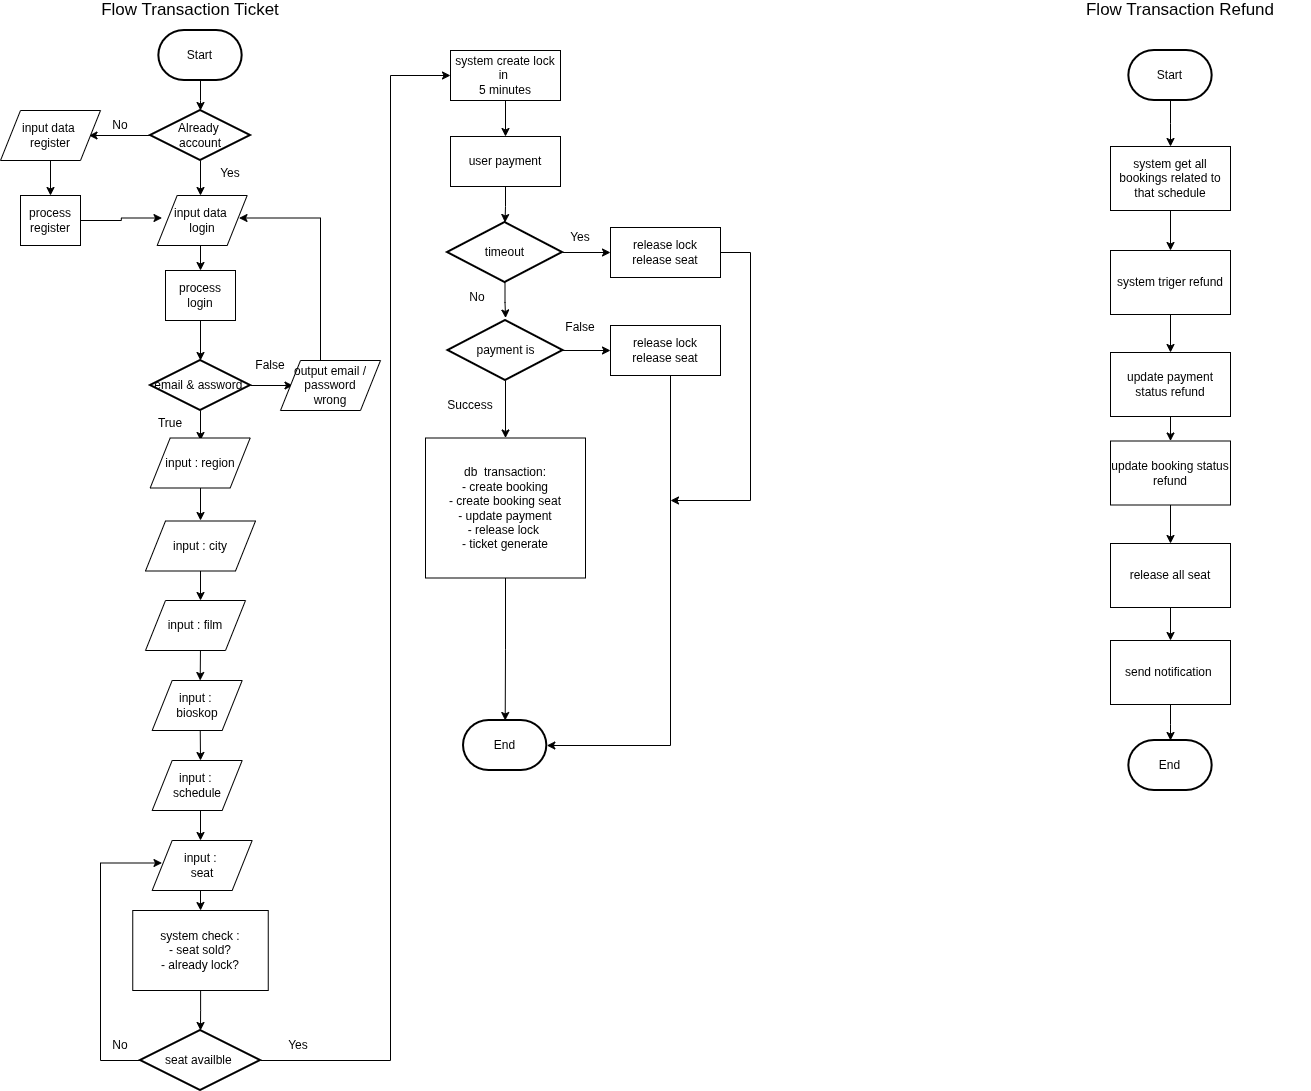

The diagram above was exported from draw.io. Its source (the exported page's mxGraphModel, read from the mxfile embedded in the PNG):
<mxGraphModel dx="1030" dy="555" grid="1" gridSize="10" guides="1" tooltips="1" connect="1" arrows="1" fold="1" page="1" pageScale="1" pageWidth="827" pageHeight="1169" background="none" math="0" shadow="0">
  <root>
    <mxCell id="0" />
    <mxCell id="1" parent="0" />
    <mxCell id="eTwk27Ry207GhJZUN-Vw-4" edge="1" parent="1" source="eTwk27Ry207GhJZUN-Vw-1" style="edgeStyle=orthogonalEdgeStyle;rounded=0;orthogonalLoop=1;jettySize=auto;html=1;" target="eTwk27Ry207GhJZUN-Vw-3" value="">
      <mxGeometry relative="1" as="geometry" />
    </mxCell>
    <mxCell id="eTwk27Ry207GhJZUN-Vw-1" parent="1" style="strokeWidth=2;html=1;shape=mxgraph.flowchart.terminator;whiteSpace=wrap;" value="Start" vertex="1">
      <mxGeometry height="50" width="83.33" x="208.34" y="50" as="geometry" />
    </mxCell>
    <mxCell id="eTwk27Ry207GhJZUN-Vw-6" edge="1" parent="1" source="eTwk27Ry207GhJZUN-Vw-3" style="edgeStyle=orthogonalEdgeStyle;rounded=0;orthogonalLoop=1;jettySize=auto;html=1;" value="">
      <mxGeometry relative="1" as="geometry">
        <mxPoint x="138.5" y="155" as="targetPoint" />
      </mxGeometry>
    </mxCell>
    <mxCell id="eTwk27Ry207GhJZUN-Vw-14" edge="1" parent="1" source="eTwk27Ry207GhJZUN-Vw-3" style="edgeStyle=orthogonalEdgeStyle;rounded=0;orthogonalLoop=1;jettySize=auto;html=1;" value="">
      <mxGeometry relative="1" as="geometry">
        <mxPoint x="250" y="215" as="targetPoint" />
      </mxGeometry>
    </mxCell>
    <mxCell id="eTwk27Ry207GhJZUN-Vw-3" parent="1" style="strokeWidth=2;html=1;shape=mxgraph.flowchart.decision;whiteSpace=wrap;" value="Already&amp;nbsp;&lt;div&gt;account&lt;/div&gt;" vertex="1">
      <mxGeometry height="50" width="100" x="200" y="130" as="geometry" />
    </mxCell>
    <mxCell id="eTwk27Ry207GhJZUN-Vw-10" edge="1" parent="1" style="edgeStyle=orthogonalEdgeStyle;rounded=0;orthogonalLoop=1;jettySize=auto;html=1;" target="eTwk27Ry207GhJZUN-Vw-9" value="">
      <mxGeometry relative="1" as="geometry">
        <mxPoint x="100" y="177.5" as="sourcePoint" />
      </mxGeometry>
    </mxCell>
    <mxCell id="eTwk27Ry207GhJZUN-Vw-21" edge="1" parent="1" source="eTwk27Ry207GhJZUN-Vw-9" style="edgeStyle=orthogonalEdgeStyle;rounded=0;orthogonalLoop=1;jettySize=auto;html=1;" value="">
      <mxGeometry relative="1" as="geometry">
        <mxPoint x="211.5" y="237.5" as="targetPoint" />
      </mxGeometry>
    </mxCell>
    <mxCell id="eTwk27Ry207GhJZUN-Vw-9" parent="1" style="rounded=0;whiteSpace=wrap;html=1;" value="process register" vertex="1">
      <mxGeometry height="50" width="60" x="70" y="215" as="geometry" />
    </mxCell>
    <mxCell id="eTwk27Ry207GhJZUN-Vw-11" parent="1" style="text;html=1;whiteSpace=wrap;strokeColor=none;fillColor=none;align=center;verticalAlign=middle;rounded=0;" value="No" vertex="1">
      <mxGeometry height="30" width="60" x="140" y="130" as="geometry" />
    </mxCell>
    <mxCell id="eTwk27Ry207GhJZUN-Vw-12" parent="1" style="text;html=1;whiteSpace=wrap;strokeColor=none;fillColor=none;align=center;verticalAlign=middle;rounded=0;" value="Yes" vertex="1">
      <mxGeometry height="30" width="60" x="250" y="177.5" as="geometry" />
    </mxCell>
    <mxCell id="eTwk27Ry207GhJZUN-Vw-19" edge="1" parent="1" style="edgeStyle=orthogonalEdgeStyle;rounded=0;orthogonalLoop=1;jettySize=auto;html=1;" target="eTwk27Ry207GhJZUN-Vw-18" value="">
      <mxGeometry relative="1" as="geometry">
        <mxPoint x="250" y="260" as="sourcePoint" />
      </mxGeometry>
    </mxCell>
    <mxCell id="eTwk27Ry207GhJZUN-Vw-24" edge="1" parent="1" source="eTwk27Ry207GhJZUN-Vw-17" style="edgeStyle=orthogonalEdgeStyle;rounded=0;orthogonalLoop=1;jettySize=auto;html=1;" value="">
      <mxGeometry relative="1" as="geometry">
        <mxPoint x="342.5" y="405" as="targetPoint" />
      </mxGeometry>
    </mxCell>
    <mxCell id="eTwk27Ry207GhJZUN-Vw-28" edge="1" parent="1" source="eTwk27Ry207GhJZUN-Vw-17" style="edgeStyle=orthogonalEdgeStyle;rounded=0;orthogonalLoop=1;jettySize=auto;html=1;" value="">
      <mxGeometry relative="1" as="geometry">
        <mxPoint x="250" y="460" as="targetPoint" />
      </mxGeometry>
    </mxCell>
    <mxCell id="eTwk27Ry207GhJZUN-Vw-17" parent="1" style="strokeWidth=2;html=1;shape=mxgraph.flowchart.decision;whiteSpace=wrap;" value="email &amp;amp; assword&amp;nbsp;" vertex="1">
      <mxGeometry height="50" width="100" x="200" y="380" as="geometry" />
    </mxCell>
    <mxCell id="eTwk27Ry207GhJZUN-Vw-20" edge="1" parent="1" source="eTwk27Ry207GhJZUN-Vw-18" style="edgeStyle=orthogonalEdgeStyle;rounded=0;orthogonalLoop=1;jettySize=auto;html=1;" target="eTwk27Ry207GhJZUN-Vw-17" value="">
      <mxGeometry relative="1" as="geometry" />
    </mxCell>
    <mxCell id="eTwk27Ry207GhJZUN-Vw-18" parent="1" style="rounded=0;whiteSpace=wrap;html=1;" value="process login" vertex="1">
      <mxGeometry height="50" width="70" x="215" y="290" as="geometry" />
    </mxCell>
    <mxCell id="eTwk27Ry207GhJZUN-Vw-22" parent="1" style="text;html=1;whiteSpace=wrap;strokeColor=none;fillColor=none;align=center;verticalAlign=middle;rounded=0;" value="False" vertex="1">
      <mxGeometry height="30" width="60" x="290" y="370" as="geometry" />
    </mxCell>
    <mxCell id="eTwk27Ry207GhJZUN-Vw-25" edge="1" parent="1" style="edgeStyle=orthogonalEdgeStyle;rounded=0;orthogonalLoop=1;jettySize=auto;html=1;entryX=1;entryY=0.5;entryDx=0;entryDy=0;">
      <mxGeometry relative="1" as="geometry">
        <Array as="points">
          <mxPoint x="370" y="238" />
        </Array>
        <mxPoint x="370" y="382.5" as="sourcePoint" />
        <mxPoint x="288.5" y="237.5" as="targetPoint" />
      </mxGeometry>
    </mxCell>
    <mxCell id="eTwk27Ry207GhJZUN-Vw-26" parent="1" style="text;html=1;whiteSpace=wrap;strokeColor=none;fillColor=none;align=center;verticalAlign=middle;rounded=0;" value="True" vertex="1">
      <mxGeometry height="30" width="60" x="190" y="427.5" as="geometry" />
    </mxCell>
    <mxCell id="eTwk27Ry207GhJZUN-Vw-30" edge="1" parent="1" style="edgeStyle=orthogonalEdgeStyle;rounded=0;orthogonalLoop=1;jettySize=auto;html=1;" value="">
      <mxGeometry relative="1" as="geometry">
        <mxPoint x="250" y="505" as="sourcePoint" />
        <mxPoint x="250" y="540" as="targetPoint" />
      </mxGeometry>
    </mxCell>
    <mxCell id="eTwk27Ry207GhJZUN-Vw-35" edge="1" parent="1" style="edgeStyle=orthogonalEdgeStyle;rounded=0;orthogonalLoop=1;jettySize=auto;html=1;" value="">
      <mxGeometry relative="1" as="geometry">
        <mxPoint x="250" y="585" as="sourcePoint" />
        <mxPoint x="250" y="620" as="targetPoint" />
      </mxGeometry>
    </mxCell>
    <mxCell id="eTwk27Ry207GhJZUN-Vw-37" edge="1" parent="1" style="edgeStyle=orthogonalEdgeStyle;rounded=0;orthogonalLoop=1;jettySize=auto;html=1;" value="">
      <mxGeometry relative="1" as="geometry">
        <mxPoint x="250" y="665" as="sourcePoint" />
        <mxPoint x="249.70000000000005" y="700" as="targetPoint" />
      </mxGeometry>
    </mxCell>
    <mxCell id="eTwk27Ry207GhJZUN-Vw-39" edge="1" parent="1" style="edgeStyle=orthogonalEdgeStyle;rounded=0;orthogonalLoop=1;jettySize=auto;html=1;" value="">
      <mxGeometry relative="1" as="geometry">
        <mxPoint x="249.70000000000005" y="745" as="sourcePoint" />
        <mxPoint x="250" y="780" as="targetPoint" />
      </mxGeometry>
    </mxCell>
    <mxCell id="eTwk27Ry207GhJZUN-Vw-41" edge="1" parent="1" style="edgeStyle=orthogonalEdgeStyle;rounded=0;orthogonalLoop=1;jettySize=auto;html=1;" value="">
      <mxGeometry relative="1" as="geometry">
        <mxPoint x="250" y="825" as="sourcePoint" />
        <mxPoint x="250" y="860" as="targetPoint" />
      </mxGeometry>
    </mxCell>
    <mxCell id="eTwk27Ry207GhJZUN-Vw-43" edge="1" parent="1" style="edgeStyle=orthogonalEdgeStyle;rounded=0;orthogonalLoop=1;jettySize=auto;html=1;" target="eTwk27Ry207GhJZUN-Vw-42" value="">
      <mxGeometry relative="1" as="geometry">
        <mxPoint x="250" y="905" as="sourcePoint" />
      </mxGeometry>
    </mxCell>
    <mxCell id="eTwk27Ry207GhJZUN-Vw-45" edge="1" parent="1" source="eTwk27Ry207GhJZUN-Vw-42" style="edgeStyle=orthogonalEdgeStyle;rounded=0;orthogonalLoop=1;jettySize=auto;html=1;" target="eTwk27Ry207GhJZUN-Vw-44" value="">
      <mxGeometry relative="1" as="geometry" />
    </mxCell>
    <mxCell id="eTwk27Ry207GhJZUN-Vw-42" parent="1" style="rounded=0;whiteSpace=wrap;html=1;" value="system check :&lt;br&gt;- seat sold?&lt;div&gt;- already lock?&lt;/div&gt;" vertex="1">
      <mxGeometry height="80" width="135.5" x="182.25" y="930" as="geometry" />
    </mxCell>
    <mxCell id="eTwk27Ry207GhJZUN-Vw-50" edge="1" parent="1" source="eTwk27Ry207GhJZUN-Vw-44" style="edgeStyle=orthogonalEdgeStyle;rounded=0;orthogonalLoop=1;jettySize=auto;html=1;entryX=0;entryY=0.5;entryDx=0;entryDy=0;">
      <mxGeometry relative="1" as="geometry">
        <Array as="points">
          <mxPoint x="150" y="1080" />
          <mxPoint x="150" y="883" />
        </Array>
        <mxPoint x="211.5" y="882.5" as="targetPoint" />
      </mxGeometry>
    </mxCell>
    <mxCell id="eTwk27Ry207GhJZUN-Vw-52" edge="1" parent="1" source="eTwk27Ry207GhJZUN-Vw-44" style="edgeStyle=orthogonalEdgeStyle;rounded=0;orthogonalLoop=1;jettySize=auto;html=1;entryX=0;entryY=0.5;entryDx=0;entryDy=0;" target="eTwk27Ry207GhJZUN-Vw-51">
      <mxGeometry relative="1" as="geometry">
        <Array as="points">
          <mxPoint x="440" y="1080" />
          <mxPoint x="440" y="95" />
        </Array>
        <mxPoint x="500" y="360" as="targetPoint" />
      </mxGeometry>
    </mxCell>
    <mxCell id="eTwk27Ry207GhJZUN-Vw-44" parent="1" style="strokeWidth=2;html=1;shape=mxgraph.flowchart.decision;whiteSpace=wrap;" value="seat availble&amp;nbsp;" vertex="1">
      <mxGeometry height="60" width="120" x="190" y="1050" as="geometry" />
    </mxCell>
    <mxCell id="eTwk27Ry207GhJZUN-Vw-46" parent="1" style="text;html=1;whiteSpace=wrap;strokeColor=none;fillColor=none;align=center;verticalAlign=middle;rounded=0;" value="No" vertex="1">
      <mxGeometry height="30" width="60" x="140" y="1050" as="geometry" />
    </mxCell>
    <mxCell id="eTwk27Ry207GhJZUN-Vw-48" parent="1" style="text;html=1;whiteSpace=wrap;strokeColor=none;fillColor=none;align=center;verticalAlign=middle;rounded=0;" value="Yes" vertex="1">
      <mxGeometry height="30" width="60" x="317.75" y="1050" as="geometry" />
    </mxCell>
    <mxCell id="eTwk27Ry207GhJZUN-Vw-55" edge="1" parent="1" source="eTwk27Ry207GhJZUN-Vw-51" style="edgeStyle=orthogonalEdgeStyle;rounded=0;orthogonalLoop=1;jettySize=auto;html=1;" target="eTwk27Ry207GhJZUN-Vw-53" value="">
      <mxGeometry relative="1" as="geometry" />
    </mxCell>
    <mxCell id="eTwk27Ry207GhJZUN-Vw-51" parent="1" style="rounded=0;whiteSpace=wrap;html=1;" value="system create lock in&amp;nbsp;&lt;div&gt;5 minutes&lt;/div&gt;" vertex="1">
      <mxGeometry height="50" width="110" x="500" y="70" as="geometry" />
    </mxCell>
    <mxCell id="eTwk27Ry207GhJZUN-Vw-57" edge="1" parent="1" source="eTwk27Ry207GhJZUN-Vw-53" style="edgeStyle=orthogonalEdgeStyle;rounded=0;orthogonalLoop=1;jettySize=auto;html=1;" target="eTwk27Ry207GhJZUN-Vw-56" value="">
      <mxGeometry relative="1" as="geometry" />
    </mxCell>
    <mxCell id="eTwk27Ry207GhJZUN-Vw-53" parent="1" style="rounded=0;whiteSpace=wrap;html=1;" value="user payment" vertex="1">
      <mxGeometry height="50" width="110" x="500" y="156" as="geometry" />
    </mxCell>
    <mxCell id="eTwk27Ry207GhJZUN-Vw-60" edge="1" parent="1" source="eTwk27Ry207GhJZUN-Vw-56" style="edgeStyle=orthogonalEdgeStyle;rounded=0;orthogonalLoop=1;jettySize=auto;html=1;" target="eTwk27Ry207GhJZUN-Vw-59" value="">
      <mxGeometry relative="1" as="geometry" />
    </mxCell>
    <mxCell id="eTwk27Ry207GhJZUN-Vw-66" edge="1" parent="1" source="eTwk27Ry207GhJZUN-Vw-56" style="edgeStyle=orthogonalEdgeStyle;rounded=0;orthogonalLoop=1;jettySize=auto;html=1;" value="">
      <mxGeometry relative="1" as="geometry">
        <mxPoint x="555.0999999999999" y="337.5" as="targetPoint" />
      </mxGeometry>
    </mxCell>
    <mxCell id="eTwk27Ry207GhJZUN-Vw-56" parent="1" style="strokeWidth=2;html=1;shape=mxgraph.flowchart.decision;whiteSpace=wrap;" value="timeout" vertex="1">
      <mxGeometry height="60" width="115" x="497" y="242" as="geometry" />
    </mxCell>
    <mxCell id="eTwk27Ry207GhJZUN-Vw-77" edge="1" parent="1" source="eTwk27Ry207GhJZUN-Vw-59" style="edgeStyle=orthogonalEdgeStyle;rounded=0;orthogonalLoop=1;jettySize=auto;html=1;">
      <mxGeometry relative="1" as="geometry">
        <Array as="points">
          <mxPoint x="800" y="272" />
          <mxPoint x="800" y="520" />
        </Array>
        <mxPoint x="720" y="520" as="targetPoint" />
      </mxGeometry>
    </mxCell>
    <mxCell id="eTwk27Ry207GhJZUN-Vw-59" parent="1" style="rounded=0;whiteSpace=wrap;html=1;" value="&lt;div&gt;release lock&lt;/div&gt;release seat" vertex="1">
      <mxGeometry height="50" width="110" x="660" y="247" as="geometry" />
    </mxCell>
    <mxCell id="eTwk27Ry207GhJZUN-Vw-61" parent="1" style="text;html=1;whiteSpace=wrap;strokeColor=none;fillColor=none;align=center;verticalAlign=middle;rounded=0;" value="Yes" vertex="1">
      <mxGeometry height="30" width="60" x="600" y="242" as="geometry" />
    </mxCell>
    <mxCell id="eTwk27Ry207GhJZUN-Vw-62" parent="1" style="text;html=1;whiteSpace=wrap;strokeColor=none;fillColor=none;align=center;verticalAlign=middle;rounded=0;" value="No" vertex="1">
      <mxGeometry height="30" width="60" x="497" y="302" as="geometry" />
    </mxCell>
    <mxCell id="eTwk27Ry207GhJZUN-Vw-63" parent="1" style="strokeWidth=2;html=1;shape=mxgraph.flowchart.terminator;whiteSpace=wrap;" value="End" vertex="1">
      <mxGeometry height="50" width="83.33" x="512.9999999999999" y="740" as="geometry" />
    </mxCell>
    <mxCell id="eTwk27Ry207GhJZUN-Vw-69" edge="1" parent="1" source="eTwk27Ry207GhJZUN-Vw-67" style="edgeStyle=orthogonalEdgeStyle;rounded=0;orthogonalLoop=1;jettySize=auto;html=1;" target="eTwk27Ry207GhJZUN-Vw-68" value="">
      <mxGeometry relative="1" as="geometry" />
    </mxCell>
    <mxCell id="eTwk27Ry207GhJZUN-Vw-74" edge="1" parent="1" source="eTwk27Ry207GhJZUN-Vw-67" style="edgeStyle=orthogonalEdgeStyle;rounded=0;orthogonalLoop=1;jettySize=auto;html=1;" target="eTwk27Ry207GhJZUN-Vw-73" value="">
      <mxGeometry relative="1" as="geometry" />
    </mxCell>
    <mxCell id="eTwk27Ry207GhJZUN-Vw-67" parent="1" style="strokeWidth=2;html=1;shape=mxgraph.flowchart.decision;whiteSpace=wrap;" value="payment is" vertex="1">
      <mxGeometry height="60" width="115" x="497.5" y="340" as="geometry" />
    </mxCell>
    <mxCell id="eTwk27Ry207GhJZUN-Vw-68" parent="1" style="rounded=0;whiteSpace=wrap;html=1;" value="&lt;div&gt;&lt;span style=&quot;background-color: transparent; color: light-dark(rgb(0, 0, 0), rgb(255, 255, 255));&quot;&gt;release&lt;/span&gt;&amp;nbsp;lock&lt;/div&gt;release seat" vertex="1">
      <mxGeometry height="50" width="110" x="660" y="345" as="geometry" />
    </mxCell>
    <mxCell id="eTwk27Ry207GhJZUN-Vw-71" parent="1" style="text;html=1;whiteSpace=wrap;strokeColor=none;fillColor=none;align=center;verticalAlign=middle;rounded=0;" value="False" vertex="1">
      <mxGeometry height="30" width="60" x="600" y="332" as="geometry" />
    </mxCell>
    <mxCell id="eTwk27Ry207GhJZUN-Vw-78" edge="1" parent="1" source="eTwk27Ry207GhJZUN-Vw-73" style="edgeStyle=orthogonalEdgeStyle;rounded=0;orthogonalLoop=1;jettySize=auto;html=1;" target="eTwk27Ry207GhJZUN-Vw-63">
      <mxGeometry relative="1" as="geometry" />
    </mxCell>
    <mxCell id="eTwk27Ry207GhJZUN-Vw-73" parent="1" style="rounded=0;whiteSpace=wrap;html=1;" value="db&amp;nbsp; transaction:&lt;br&gt;- create booking&lt;div&gt;- create booking seat&lt;/div&gt;&lt;div&gt;- update payment&lt;/div&gt;&lt;div&gt;-&amp;nbsp;&lt;span style=&quot;background-color: transparent; color: light-dark(rgb(0, 0, 0), rgb(255, 255, 255));&quot;&gt;release lock&amp;nbsp;&lt;/span&gt;&lt;/div&gt;&lt;div&gt;&lt;span style=&quot;background-color: transparent; color: light-dark(rgb(0, 0, 0), rgb(255, 255, 255));&quot;&gt;- ticket generate&lt;/span&gt;&lt;/div&gt;" vertex="1">
      <mxGeometry height="140" width="160" x="475" y="457.5" as="geometry" />
    </mxCell>
    <mxCell id="eTwk27Ry207GhJZUN-Vw-75" parent="1" style="text;html=1;whiteSpace=wrap;strokeColor=none;fillColor=none;align=center;verticalAlign=middle;rounded=0;" value="Success" vertex="1">
      <mxGeometry height="30" width="60" x="490" y="410" as="geometry" />
    </mxCell>
    <mxCell id="eTwk27Ry207GhJZUN-Vw-79" edge="1" parent="1" source="eTwk27Ry207GhJZUN-Vw-68" style="edgeStyle=orthogonalEdgeStyle;rounded=0;orthogonalLoop=1;jettySize=auto;html=1;entryX=1;entryY=0.5;entryDx=0;entryDy=0;entryPerimeter=0;" target="eTwk27Ry207GhJZUN-Vw-63">
      <mxGeometry relative="1" as="geometry">
        <Array as="points">
          <mxPoint x="720" y="765" />
        </Array>
      </mxGeometry>
    </mxCell>
    <mxCell id="eTwk27Ry207GhJZUN-Vw-80" parent="1" style="text;html=1;whiteSpace=wrap;strokeColor=none;fillColor=none;align=center;verticalAlign=middle;rounded=0;" value="&lt;font style=&quot;font-size: 17px;&quot;&gt;Flow Transaction Ticket&lt;/font&gt;" vertex="1">
      <mxGeometry height="20" width="260" x="110" y="20" as="geometry" />
    </mxCell>
    <mxCell id="eTwk27Ry207GhJZUN-Vw-81" parent="1" style="text;html=1;whiteSpace=wrap;strokeColor=none;fillColor=none;align=center;verticalAlign=middle;rounded=0;" value="&lt;font style=&quot;font-size: 17px;&quot;&gt;Flow Transaction Refund&lt;/font&gt;" vertex="1">
      <mxGeometry height="20" width="260" x="1100" y="20" as="geometry" />
    </mxCell>
    <mxCell id="eTwk27Ry207GhJZUN-Vw-93" edge="1" parent="1" source="eTwk27Ry207GhJZUN-Vw-82" style="edgeStyle=orthogonalEdgeStyle;rounded=0;orthogonalLoop=1;jettySize=auto;html=1;" target="eTwk27Ry207GhJZUN-Vw-92" value="">
      <mxGeometry relative="1" as="geometry" />
    </mxCell>
    <mxCell id="eTwk27Ry207GhJZUN-Vw-82" parent="1" style="strokeWidth=2;html=1;shape=mxgraph.flowchart.terminator;whiteSpace=wrap;" value="Start" vertex="1">
      <mxGeometry height="50" width="83.33" x="1178.34" y="70" as="geometry" />
    </mxCell>
    <mxCell id="eTwk27Ry207GhJZUN-Vw-83" parent="1" style="shape=parallelogram;perimeter=parallelogramPerimeter;whiteSpace=wrap;html=1;fixedSize=1;" value="output&amp;nbsp;&lt;span style=&quot;color: light-dark(rgb(0, 0, 0), rgb(255, 255, 255)); background-color: transparent;&quot;&gt;email / password&lt;/span&gt;&lt;div&gt;wrong&lt;/div&gt;" vertex="1">
      <mxGeometry height="50" width="100" x="330" y="380" as="geometry" />
    </mxCell>
    <mxCell id="eTwk27Ry207GhJZUN-Vw-84" parent="1" style="shape=parallelogram;perimeter=parallelogramPerimeter;whiteSpace=wrap;html=1;fixedSize=1;" value="input : region" vertex="1">
      <mxGeometry height="50" width="100" x="199.67" y="457.5" as="geometry" />
    </mxCell>
    <mxCell id="eTwk27Ry207GhJZUN-Vw-85" parent="1" style="shape=parallelogram;perimeter=parallelogramPerimeter;whiteSpace=wrap;html=1;fixedSize=1;" value="input : city" vertex="1">
      <mxGeometry height="50" width="110" x="195" y="540.5" as="geometry" />
    </mxCell>
    <mxCell id="eTwk27Ry207GhJZUN-Vw-86" parent="1" style="shape=parallelogram;perimeter=parallelogramPerimeter;whiteSpace=wrap;html=1;fixedSize=1;" value="input : film" vertex="1">
      <mxGeometry height="50" width="100" x="195" y="620" as="geometry" />
    </mxCell>
    <mxCell id="eTwk27Ry207GhJZUN-Vw-87" parent="1" style="shape=parallelogram;perimeter=parallelogramPerimeter;whiteSpace=wrap;html=1;fixedSize=1;" value="input :&amp;nbsp;&lt;div&gt;bioskop&lt;/div&gt;" vertex="1">
      <mxGeometry height="50" width="90" x="201.67" y="700" as="geometry" />
    </mxCell>
    <mxCell id="eTwk27Ry207GhJZUN-Vw-88" parent="1" style="shape=parallelogram;perimeter=parallelogramPerimeter;whiteSpace=wrap;html=1;fixedSize=1;" value="input :&amp;nbsp;&lt;div&gt;schedule&lt;/div&gt;" vertex="1">
      <mxGeometry height="50" width="90" x="201.67000000000002" y="780" as="geometry" />
    </mxCell>
    <mxCell id="eTwk27Ry207GhJZUN-Vw-89" parent="1" style="shape=parallelogram;perimeter=parallelogramPerimeter;whiteSpace=wrap;html=1;fixedSize=1;" value="input :&amp;nbsp;&lt;div&gt;seat&lt;/div&gt;" vertex="1">
      <mxGeometry height="50" width="100" x="201.67" y="860" as="geometry" />
    </mxCell>
    <mxCell id="eTwk27Ry207GhJZUN-Vw-90" parent="1" style="shape=parallelogram;perimeter=parallelogramPerimeter;whiteSpace=wrap;html=1;fixedSize=1;" value="input data&amp;nbsp;&lt;div&gt;login&lt;/div&gt;" vertex="1">
      <mxGeometry height="50" width="90" x="206.67" y="215" as="geometry" />
    </mxCell>
    <mxCell id="eTwk27Ry207GhJZUN-Vw-91" parent="1" style="shape=parallelogram;perimeter=parallelogramPerimeter;whiteSpace=wrap;html=1;fixedSize=1;" value="input data&amp;nbsp;&lt;div&gt;register&lt;/div&gt;" vertex="1">
      <mxGeometry height="50" width="100" x="50" y="130" as="geometry" />
    </mxCell>
    <mxCell id="eTwk27Ry207GhJZUN-Vw-95" edge="1" parent="1" source="eTwk27Ry207GhJZUN-Vw-92" style="edgeStyle=orthogonalEdgeStyle;rounded=0;orthogonalLoop=1;jettySize=auto;html=1;" target="eTwk27Ry207GhJZUN-Vw-94" value="">
      <mxGeometry relative="1" as="geometry" />
    </mxCell>
    <mxCell id="eTwk27Ry207GhJZUN-Vw-92" parent="1" style="rounded=0;whiteSpace=wrap;html=1;" value="system get all bookings related to that schedule" vertex="1">
      <mxGeometry height="64" width="120" x="1160" y="166" as="geometry" />
    </mxCell>
    <mxCell id="eTwk27Ry207GhJZUN-Vw-99" edge="1" parent="1" source="eTwk27Ry207GhJZUN-Vw-94" style="edgeStyle=orthogonalEdgeStyle;rounded=0;orthogonalLoop=1;jettySize=auto;html=1;" target="eTwk27Ry207GhJZUN-Vw-96" value="">
      <mxGeometry relative="1" as="geometry" />
    </mxCell>
    <mxCell id="eTwk27Ry207GhJZUN-Vw-94" parent="1" style="rounded=0;whiteSpace=wrap;html=1;" value="system triger refund" vertex="1">
      <mxGeometry height="64" width="120" x="1160" y="270" as="geometry" />
    </mxCell>
    <mxCell id="eTwk27Ry207GhJZUN-Vw-100" edge="1" parent="1" source="eTwk27Ry207GhJZUN-Vw-96" style="edgeStyle=orthogonalEdgeStyle;rounded=0;orthogonalLoop=1;jettySize=auto;html=1;" target="eTwk27Ry207GhJZUN-Vw-97" value="">
      <mxGeometry relative="1" as="geometry" />
    </mxCell>
    <mxCell id="eTwk27Ry207GhJZUN-Vw-96" parent="1" style="rounded=0;whiteSpace=wrap;html=1;" value="update payment status refund" vertex="1">
      <mxGeometry height="64" width="120" x="1160" y="372" as="geometry" />
    </mxCell>
    <mxCell id="eTwk27Ry207GhJZUN-Vw-101" edge="1" parent="1" source="eTwk27Ry207GhJZUN-Vw-97" style="edgeStyle=orthogonalEdgeStyle;rounded=0;orthogonalLoop=1;jettySize=auto;html=1;" target="eTwk27Ry207GhJZUN-Vw-98" value="">
      <mxGeometry relative="1" as="geometry" />
    </mxCell>
    <mxCell id="eTwk27Ry207GhJZUN-Vw-97" parent="1" style="rounded=0;whiteSpace=wrap;html=1;" value="update booking status refund" vertex="1">
      <mxGeometry height="64" width="120" x="1160" y="460.5" as="geometry" />
    </mxCell>
    <mxCell id="eTwk27Ry207GhJZUN-Vw-103" edge="1" parent="1" source="eTwk27Ry207GhJZUN-Vw-98" style="edgeStyle=orthogonalEdgeStyle;rounded=0;orthogonalLoop=1;jettySize=auto;html=1;" target="eTwk27Ry207GhJZUN-Vw-102" value="">
      <mxGeometry relative="1" as="geometry" />
    </mxCell>
    <mxCell id="eTwk27Ry207GhJZUN-Vw-98" parent="1" style="rounded=0;whiteSpace=wrap;html=1;" value="release all seat" vertex="1">
      <mxGeometry height="64" width="120" x="1160" y="563" as="geometry" />
    </mxCell>
    <mxCell id="eTwk27Ry207GhJZUN-Vw-105" edge="1" parent="1" source="eTwk27Ry207GhJZUN-Vw-102" style="edgeStyle=orthogonalEdgeStyle;rounded=0;orthogonalLoop=1;jettySize=auto;html=1;" target="eTwk27Ry207GhJZUN-Vw-104" value="">
      <mxGeometry relative="1" as="geometry" />
    </mxCell>
    <mxCell id="eTwk27Ry207GhJZUN-Vw-102" parent="1" style="rounded=0;whiteSpace=wrap;html=1;" value="send notification&amp;nbsp;" vertex="1">
      <mxGeometry height="64" width="120" x="1160" y="660" as="geometry" />
    </mxCell>
    <mxCell id="eTwk27Ry207GhJZUN-Vw-104" parent="1" style="strokeWidth=2;html=1;shape=mxgraph.flowchart.terminator;whiteSpace=wrap;" value="End" vertex="1">
      <mxGeometry height="50" width="83.33" x="1178.34" y="760" as="geometry" />
    </mxCell>
  </root>
</mxGraphModel>